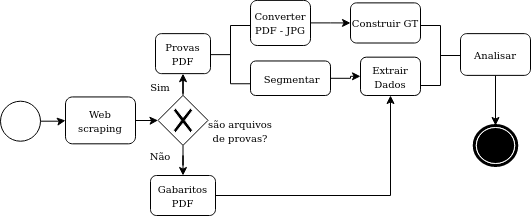

The diagram above was exported from draw.io. Its source (the exported page's mxGraphModel, read from the mxfile embedded in the PNG):
<mxGraphModel dx="1059" dy="476" grid="1" gridSize="10" guides="1" tooltips="1" connect="1" arrows="1" fold="1" page="1" pageScale="1" pageWidth="850" pageHeight="1100" background="#ffffff" math="0" shadow="0">
  <root>
    <mxCell id="0" />
    <mxCell id="1" parent="0" />
    <mxCell id="cXr0Qi3T3f3E2A_w6uCg-22" value="" style="edgeStyle=orthogonalEdgeStyle;rounded=0;orthogonalLoop=1;jettySize=auto;html=1;" parent="1" source="7a84cebc1def654-2" target="cXr0Qi3T3f3E2A_w6uCg-6" edge="1">
      <mxGeometry relative="1" as="geometry" />
    </mxCell>
    <mxCell id="7a84cebc1def654-2" value="&lt;font style=&quot;font-size: 10px&quot;&gt;Web scraping&lt;/font&gt;" style="shape=ext;rounded=1;html=1;whiteSpace=wrap;" parent="1" vertex="1">
      <mxGeometry x="425" y="271.45" width="70" height="46.87" as="geometry" />
    </mxCell>
    <mxCell id="Fgitr2a7-qHLeCe79rCa-1" value="&lt;font style=&quot;font-size: 10px&quot;&gt;Extrair Dados&lt;br&gt;&lt;/font&gt;" style="html=1;whiteSpace=wrap;rounded=1;" parent="1" vertex="1">
      <mxGeometry x="720" y="231.67" width="60" height="38.33" as="geometry" />
    </mxCell>
    <mxCell id="Fgitr2a7-qHLeCe79rCa-3" value="&lt;font style=&quot;font-size: 10px&quot;&gt;Construir GT &lt;/font&gt;" style="html=1;whiteSpace=wrap;rounded=1;" parent="1" vertex="1">
      <mxGeometry x="710" y="177.38" width="70" height="40.12" as="geometry" />
    </mxCell>
    <mxCell id="FLT9-0TSi0Ow05OkeXrF-3" value="" style="edgeStyle=orthogonalEdgeStyle;rounded=0;orthogonalLoop=1;jettySize=auto;html=1;entryX=0;entryY=0.5;entryDx=0;entryDy=0;" parent="1" source="Fgitr2a7-qHLeCe79rCa-4" target="Fgitr2a7-qHLeCe79rCa-1" edge="1">
      <mxGeometry relative="1" as="geometry">
        <mxPoint x="710" y="253" as="targetPoint" />
      </mxGeometry>
    </mxCell>
    <mxCell id="Fgitr2a7-qHLeCe79rCa-4" value="&lt;div&gt;&lt;font style=&quot;font-size: 10px&quot;&gt;&amp;nbsp;Segmentar&lt;/font&gt;&lt;/div&gt;" style="shape=ext;rounded=1;html=1;whiteSpace=wrap;" parent="1" vertex="1">
      <mxGeometry x="610" y="235.48" width="80" height="34.52" as="geometry" />
    </mxCell>
    <mxCell id="bdHoq3Cz1sNRqR6PdJnZ-1" value="" style="html=1;shape=mxgraph.flowchart.annotation_2;align=left;labelPosition=right;" parent="1" vertex="1">
      <mxGeometry x="570" y="200" width="40" height="58.25" as="geometry" />
    </mxCell>
    <mxCell id="cXr0Qi3T3f3E2A_w6uCg-12" value="" style="edgeStyle=orthogonalEdgeStyle;rounded=0;orthogonalLoop=1;jettySize=auto;html=1;" parent="1" source="bdHoq3Cz1sNRqR6PdJnZ-13" target="cXr0Qi3T3f3E2A_w6uCg-1" edge="1">
      <mxGeometry relative="1" as="geometry">
        <Array as="points">
          <mxPoint x="865" y="325" />
        </Array>
      </mxGeometry>
    </mxCell>
    <mxCell id="bdHoq3Cz1sNRqR6PdJnZ-13" value="&lt;font style=&quot;font-size: 10px&quot;&gt;Analisar&lt;font style=&quot;font-size: 10px&quot;&gt;&lt;br&gt;&lt;/font&gt;&lt;/font&gt;" style="html=1;whiteSpace=wrap;rounded=1;dropTarget=0;" parent="1" vertex="1">
      <mxGeometry x="820" y="208.13" width="70" height="41.75" as="geometry" />
    </mxCell>
    <mxCell id="cXr0Qi3T3f3E2A_w6uCg-36" value="" style="edgeStyle=orthogonalEdgeStyle;rounded=0;orthogonalLoop=1;jettySize=auto;html=1;entryX=0;entryY=0.5;entryDx=0;entryDy=0;" parent="1" source="K05T42UemgDVTu5iZzgJ-1" target="Fgitr2a7-qHLeCe79rCa-3" edge="1">
      <mxGeometry relative="1" as="geometry" />
    </mxCell>
    <mxCell id="K05T42UemgDVTu5iZzgJ-1" value="&lt;font style=&quot;font-size: 10px&quot;&gt;Converter PDF - JPG&lt;/font&gt;" style="html=1;whiteSpace=wrap;rounded=1;" parent="1" vertex="1">
      <mxGeometry x="610" y="174.88" width="60" height="45.12" as="geometry" />
    </mxCell>
    <mxCell id="cXr0Qi3T3f3E2A_w6uCg-1" value="" style="shape=mxgraph.bpmn.shape;html=1;verticalLabelPosition=bottom;labelBackgroundColor=#ffffff;verticalAlign=top;align=center;perimeter=ellipsePerimeter;outlineConnect=0;outline=end;symbol=terminate;" parent="1" vertex="1">
      <mxGeometry x="833.75" y="300" width="42.5" height="40" as="geometry" />
    </mxCell>
    <mxCell id="cXr0Qi3T3f3E2A_w6uCg-2" value="&lt;font style=&quot;font-size: 10px&quot;&gt;Provas PDF&lt;/font&gt;" style="shape=ext;rounded=1;html=1;whiteSpace=wrap;" parent="1" vertex="1">
      <mxGeometry x="515" y="208.13" width="55" height="40" as="geometry" />
    </mxCell>
    <mxCell id="cXr0Qi3T3f3E2A_w6uCg-16" value="" style="edgeStyle=orthogonalEdgeStyle;rounded=0;orthogonalLoop=1;jettySize=auto;html=1;entryX=0.5;entryY=1;entryDx=0;entryDy=0;" parent="1" source="cXr0Qi3T3f3E2A_w6uCg-3" target="Fgitr2a7-qHLeCe79rCa-1" edge="1">
      <mxGeometry relative="1" as="geometry">
        <mxPoint x="750" y="280" as="targetPoint" />
      </mxGeometry>
    </mxCell>
    <mxCell id="cXr0Qi3T3f3E2A_w6uCg-3" value="&lt;font style=&quot;font-size: 10px&quot;&gt;Gabaritos PDF&lt;/font&gt;" style="shape=ext;rounded=1;html=1;whiteSpace=wrap;" parent="1" vertex="1">
      <mxGeometry x="510" y="350" width="65" height="40" as="geometry" />
    </mxCell>
    <mxCell id="cXr0Qi3T3f3E2A_w6uCg-9" value="" style="edgeStyle=orthogonalEdgeStyle;rounded=0;orthogonalLoop=1;jettySize=auto;html=1;" parent="1" source="cXr0Qi3T3f3E2A_w6uCg-6" target="cXr0Qi3T3f3E2A_w6uCg-2" edge="1">
      <mxGeometry relative="1" as="geometry" />
    </mxCell>
    <mxCell id="cXr0Qi3T3f3E2A_w6uCg-10" value="" style="edgeStyle=orthogonalEdgeStyle;rounded=0;orthogonalLoop=1;jettySize=auto;html=1;" parent="1" source="cXr0Qi3T3f3E2A_w6uCg-6" target="cXr0Qi3T3f3E2A_w6uCg-3" edge="1">
      <mxGeometry relative="1" as="geometry" />
    </mxCell>
    <mxCell id="cXr0Qi3T3f3E2A_w6uCg-6" value="" style="shape=mxgraph.bpmn.shape;html=1;verticalLabelPosition=bottom;labelBackgroundColor=#ffffff;verticalAlign=top;align=center;perimeter=rhombusPerimeter;background=gateway;outlineConnect=0;outline=none;symbol=exclusiveGw;" parent="1" vertex="1">
      <mxGeometry x="517.5" y="269.88" width="50" height="50" as="geometry" />
    </mxCell>
    <mxCell id="cXr0Qi3T3f3E2A_w6uCg-23" value="&lt;font style=&quot;font-size: 10px&quot;&gt;são arquivos de provas?&lt;/font&gt;" style="text;html=1;strokeColor=none;fillColor=none;align=center;verticalAlign=middle;whiteSpace=wrap;rounded=0;" parent="1" vertex="1">
      <mxGeometry x="560" y="300" width="80" height="10" as="geometry" />
    </mxCell>
    <mxCell id="cXr0Qi3T3f3E2A_w6uCg-25" value="&lt;font style=&quot;font-size: 10px&quot;&gt;Sim&lt;/font&gt;" style="text;html=1;strokeColor=none;fillColor=none;align=center;verticalAlign=middle;whiteSpace=wrap;rounded=0;" parent="1" vertex="1">
      <mxGeometry x="500" y="251.45" width="40" height="20" as="geometry" />
    </mxCell>
    <mxCell id="cXr0Qi3T3f3E2A_w6uCg-27" value="&lt;div&gt;&lt;font style=&quot;font-size: 10px&quot;&gt;Não&lt;/font&gt;&lt;/div&gt;" style="text;html=1;strokeColor=none;fillColor=none;align=center;verticalAlign=middle;whiteSpace=wrap;rounded=0;" parent="1" vertex="1">
      <mxGeometry x="500" y="320" width="40" height="20" as="geometry" />
    </mxCell>
    <mxCell id="cXr0Qi3T3f3E2A_w6uCg-31" value="" style="html=1;shape=mxgraph.flowchart.annotation_2;align=left;labelPosition=right;direction=west;" parent="1" vertex="1">
      <mxGeometry x="780" y="200" width="40" height="60" as="geometry" />
    </mxCell>
    <mxCell id="cXr0Qi3T3f3E2A_w6uCg-34" style="edgeStyle=orthogonalEdgeStyle;rounded=0;orthogonalLoop=1;jettySize=auto;html=1;exitX=0.5;exitY=1;exitDx=0;exitDy=0;" parent="1" source="cXr0Qi3T3f3E2A_w6uCg-23" target="cXr0Qi3T3f3E2A_w6uCg-23" edge="1">
      <mxGeometry relative="1" as="geometry" />
    </mxCell>
    <mxCell id="cXr0Qi3T3f3E2A_w6uCg-42" value="" style="edgeStyle=orthogonalEdgeStyle;rounded=0;orthogonalLoop=1;jettySize=auto;html=1;" parent="1" source="cXr0Qi3T3f3E2A_w6uCg-38" target="7a84cebc1def654-2" edge="1">
      <mxGeometry relative="1" as="geometry" />
    </mxCell>
    <mxCell id="cXr0Qi3T3f3E2A_w6uCg-38" value="" style="ellipse;whiteSpace=wrap;html=1;aspect=fixed;" parent="1" vertex="1">
      <mxGeometry x="360" y="275.71" width="40" height="40" as="geometry" />
    </mxCell>
  </root>
</mxGraphModel>